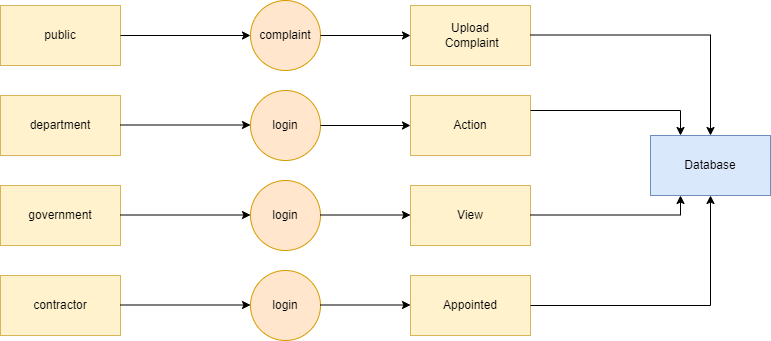

The diagram above was exported from draw.io. Its source (the exported page's mxGraphModel, read from the mxfile embedded in the PNG):
<mxGraphModel dx="868" dy="450" grid="1" gridSize="10" guides="1" tooltips="1" connect="1" arrows="1" fold="1" page="1" pageScale="1" pageWidth="850" pageHeight="1100" math="0" shadow="0">
  <root>
    <mxCell id="0" />
    <mxCell id="1" parent="0" />
    <mxCell id="bxTG7JZDwKb6Y7LWxGhu-1" value="public" style="rounded=0;whiteSpace=wrap;html=1;fillColor=#fff2cc;strokeColor=#d6b656;" vertex="1" parent="1">
      <mxGeometry x="120" y="210" width="120" height="60" as="geometry" />
    </mxCell>
    <mxCell id="bxTG7JZDwKb6Y7LWxGhu-2" value="department" style="rounded=0;whiteSpace=wrap;html=1;fillColor=#fff2cc;strokeColor=#d6b656;" vertex="1" parent="1">
      <mxGeometry x="120" y="300" width="120" height="60" as="geometry" />
    </mxCell>
    <mxCell id="bxTG7JZDwKb6Y7LWxGhu-3" value="government" style="rounded=0;whiteSpace=wrap;html=1;fillColor=#fff2cc;strokeColor=#d6b656;" vertex="1" parent="1">
      <mxGeometry x="120" y="390" width="120" height="60" as="geometry" />
    </mxCell>
    <mxCell id="bxTG7JZDwKb6Y7LWxGhu-4" value="contractor" style="rounded=0;whiteSpace=wrap;html=1;fillColor=#fff2cc;strokeColor=#d6b656;" vertex="1" parent="1">
      <mxGeometry x="120" y="480" width="120" height="60" as="geometry" />
    </mxCell>
    <mxCell id="bxTG7JZDwKb6Y7LWxGhu-5" value="complaint" style="ellipse;whiteSpace=wrap;html=1;aspect=fixed;fillColor=#ffe6cc;strokeColor=#d79b00;" vertex="1" parent="1">
      <mxGeometry x="370" y="205" width="70" height="70" as="geometry" />
    </mxCell>
    <mxCell id="bxTG7JZDwKb6Y7LWxGhu-6" value="login" style="ellipse;whiteSpace=wrap;html=1;aspect=fixed;fillColor=#ffe6cc;strokeColor=#d79b00;" vertex="1" parent="1">
      <mxGeometry x="370" y="475" width="70" height="70" as="geometry" />
    </mxCell>
    <mxCell id="bxTG7JZDwKb6Y7LWxGhu-7" value="login" style="ellipse;whiteSpace=wrap;html=1;aspect=fixed;fillColor=#ffe6cc;strokeColor=#d79b00;" vertex="1" parent="1">
      <mxGeometry x="370" y="385" width="70" height="70" as="geometry" />
    </mxCell>
    <mxCell id="bxTG7JZDwKb6Y7LWxGhu-8" value="login" style="ellipse;whiteSpace=wrap;html=1;aspect=fixed;fillColor=#ffe6cc;strokeColor=#d79b00;" vertex="1" parent="1">
      <mxGeometry x="370" y="295" width="70" height="70" as="geometry" />
    </mxCell>
    <mxCell id="bxTG7JZDwKb6Y7LWxGhu-9" value="" style="endArrow=classic;html=1;rounded=0;exitX=1;exitY=0.5;exitDx=0;exitDy=0;" edge="1" parent="1" source="bxTG7JZDwKb6Y7LWxGhu-1" target="bxTG7JZDwKb6Y7LWxGhu-5">
      <mxGeometry width="50" height="50" relative="1" as="geometry">
        <mxPoint x="400" y="410" as="sourcePoint" />
        <mxPoint x="450" y="360" as="targetPoint" />
      </mxGeometry>
    </mxCell>
    <mxCell id="bxTG7JZDwKb6Y7LWxGhu-10" value="" style="endArrow=classic;html=1;rounded=0;exitX=1;exitY=0.5;exitDx=0;exitDy=0;" edge="1" parent="1">
      <mxGeometry width="50" height="50" relative="1" as="geometry">
        <mxPoint x="240" y="509.5" as="sourcePoint" />
        <mxPoint x="370" y="509.5" as="targetPoint" />
      </mxGeometry>
    </mxCell>
    <mxCell id="bxTG7JZDwKb6Y7LWxGhu-11" value="" style="endArrow=classic;html=1;rounded=0;exitX=1;exitY=0.5;exitDx=0;exitDy=0;" edge="1" parent="1">
      <mxGeometry width="50" height="50" relative="1" as="geometry">
        <mxPoint x="240" y="419.5" as="sourcePoint" />
        <mxPoint x="370" y="419.5" as="targetPoint" />
      </mxGeometry>
    </mxCell>
    <mxCell id="bxTG7JZDwKb6Y7LWxGhu-12" value="" style="endArrow=classic;html=1;rounded=0;exitX=1;exitY=0.5;exitDx=0;exitDy=0;" edge="1" parent="1">
      <mxGeometry width="50" height="50" relative="1" as="geometry">
        <mxPoint x="240" y="329.5" as="sourcePoint" />
        <mxPoint x="370" y="329.5" as="targetPoint" />
      </mxGeometry>
    </mxCell>
    <mxCell id="bxTG7JZDwKb6Y7LWxGhu-13" value="" style="endArrow=classic;html=1;rounded=0;exitX=1;exitY=0.5;exitDx=0;exitDy=0;edgeStyle=orthogonalEdgeStyle;" edge="1" parent="1" source="bxTG7JZDwKb6Y7LWxGhu-5">
      <mxGeometry width="50" height="50" relative="1" as="geometry">
        <mxPoint x="400" y="410" as="sourcePoint" />
        <mxPoint x="530" y="240" as="targetPoint" />
      </mxGeometry>
    </mxCell>
    <mxCell id="bxTG7JZDwKb6Y7LWxGhu-14" value="" style="endArrow=classic;html=1;rounded=0;exitX=1;exitY=0.5;exitDx=0;exitDy=0;edgeStyle=orthogonalEdgeStyle;" edge="1" parent="1" source="bxTG7JZDwKb6Y7LWxGhu-8">
      <mxGeometry width="50" height="50" relative="1" as="geometry">
        <mxPoint x="400" y="410" as="sourcePoint" />
        <mxPoint x="530" y="330" as="targetPoint" />
      </mxGeometry>
    </mxCell>
    <mxCell id="bxTG7JZDwKb6Y7LWxGhu-17" value="" style="endArrow=classic;html=1;rounded=0;exitX=1;exitY=0.5;exitDx=0;exitDy=0;edgeStyle=orthogonalEdgeStyle;" edge="1" parent="1">
      <mxGeometry width="50" height="50" relative="1" as="geometry">
        <mxPoint x="440" y="509.5" as="sourcePoint" />
        <mxPoint x="530" y="509.5" as="targetPoint" />
      </mxGeometry>
    </mxCell>
    <mxCell id="bxTG7JZDwKb6Y7LWxGhu-18" value="" style="endArrow=classic;html=1;rounded=0;exitX=1;exitY=0.5;exitDx=0;exitDy=0;edgeStyle=orthogonalEdgeStyle;" edge="1" parent="1">
      <mxGeometry width="50" height="50" relative="1" as="geometry">
        <mxPoint x="440" y="419.5" as="sourcePoint" />
        <mxPoint x="530" y="419.5" as="targetPoint" />
      </mxGeometry>
    </mxCell>
    <mxCell id="xh0sDbAfE6swGwh25eAQ-1" value="Appointed" style="rounded=0;whiteSpace=wrap;html=1;fillColor=#fff2cc;strokeColor=#d6b656;" vertex="1" parent="1">
      <mxGeometry x="530" y="480" width="120" height="60" as="geometry" />
    </mxCell>
    <mxCell id="xh0sDbAfE6swGwh25eAQ-2" value="View" style="rounded=0;whiteSpace=wrap;html=1;fillColor=#fff2cc;strokeColor=#d6b656;" vertex="1" parent="1">
      <mxGeometry x="530" y="390" width="120" height="60" as="geometry" />
    </mxCell>
    <mxCell id="xh0sDbAfE6swGwh25eAQ-3" value="Action" style="rounded=0;whiteSpace=wrap;html=1;fillColor=#fff2cc;strokeColor=#d6b656;" vertex="1" parent="1">
      <mxGeometry x="530" y="300" width="120" height="60" as="geometry" />
    </mxCell>
    <mxCell id="xh0sDbAfE6swGwh25eAQ-4" value="Upload&lt;br&gt;&amp;nbsp;Complaint" style="rounded=0;whiteSpace=wrap;html=1;fillColor=#fff2cc;strokeColor=#d6b656;" vertex="1" parent="1">
      <mxGeometry x="530" y="210" width="120" height="60" as="geometry" />
    </mxCell>
    <mxCell id="xh0sDbAfE6swGwh25eAQ-5" value="Database" style="rounded=0;whiteSpace=wrap;html=1;fillColor=#dae8fc;strokeColor=#6c8ebf;" vertex="1" parent="1">
      <mxGeometry x="770" y="340" width="120" height="60" as="geometry" />
    </mxCell>
    <mxCell id="xh0sDbAfE6swGwh25eAQ-6" value="" style="endArrow=classic;html=1;rounded=0;exitX=1;exitY=0.5;exitDx=0;exitDy=0;edgeStyle=orthogonalEdgeStyle;entryX=0.25;entryY=1;entryDx=0;entryDy=0;" edge="1" parent="1" target="xh0sDbAfE6swGwh25eAQ-5">
      <mxGeometry width="50" height="50" relative="1" as="geometry">
        <mxPoint x="650" y="419.5" as="sourcePoint" />
        <mxPoint x="740" y="419.5" as="targetPoint" />
      </mxGeometry>
    </mxCell>
    <mxCell id="xh0sDbAfE6swGwh25eAQ-8" value="" style="endArrow=classic;html=1;rounded=0;exitX=1;exitY=0.5;exitDx=0;exitDy=0;edgeStyle=orthogonalEdgeStyle;entryX=0.5;entryY=0;entryDx=0;entryDy=0;" edge="1" parent="1" target="xh0sDbAfE6swGwh25eAQ-5">
      <mxGeometry width="50" height="50" relative="1" as="geometry">
        <mxPoint x="650" y="239.5" as="sourcePoint" />
        <mxPoint x="740" y="239.5" as="targetPoint" />
      </mxGeometry>
    </mxCell>
    <mxCell id="xh0sDbAfE6swGwh25eAQ-10" value="" style="endArrow=classic;html=1;rounded=0;exitX=1;exitY=0.5;exitDx=0;exitDy=0;entryX=0.5;entryY=1;entryDx=0;entryDy=0;edgeStyle=orthogonalEdgeStyle;" edge="1" parent="1" source="xh0sDbAfE6swGwh25eAQ-1" target="xh0sDbAfE6swGwh25eAQ-5">
      <mxGeometry width="50" height="50" relative="1" as="geometry">
        <mxPoint x="400" y="450" as="sourcePoint" />
        <mxPoint x="450" y="400" as="targetPoint" />
      </mxGeometry>
    </mxCell>
    <mxCell id="xh0sDbAfE6swGwh25eAQ-11" value="" style="endArrow=classic;html=1;rounded=0;exitX=1;exitY=0.25;exitDx=0;exitDy=0;entryX=0.25;entryY=0;entryDx=0;entryDy=0;edgeStyle=orthogonalEdgeStyle;" edge="1" parent="1" source="xh0sDbAfE6swGwh25eAQ-3" target="xh0sDbAfE6swGwh25eAQ-5">
      <mxGeometry width="50" height="50" relative="1" as="geometry">
        <mxPoint x="400" y="450" as="sourcePoint" />
        <mxPoint x="450" y="400" as="targetPoint" />
      </mxGeometry>
    </mxCell>
  </root>
</mxGraphModel>